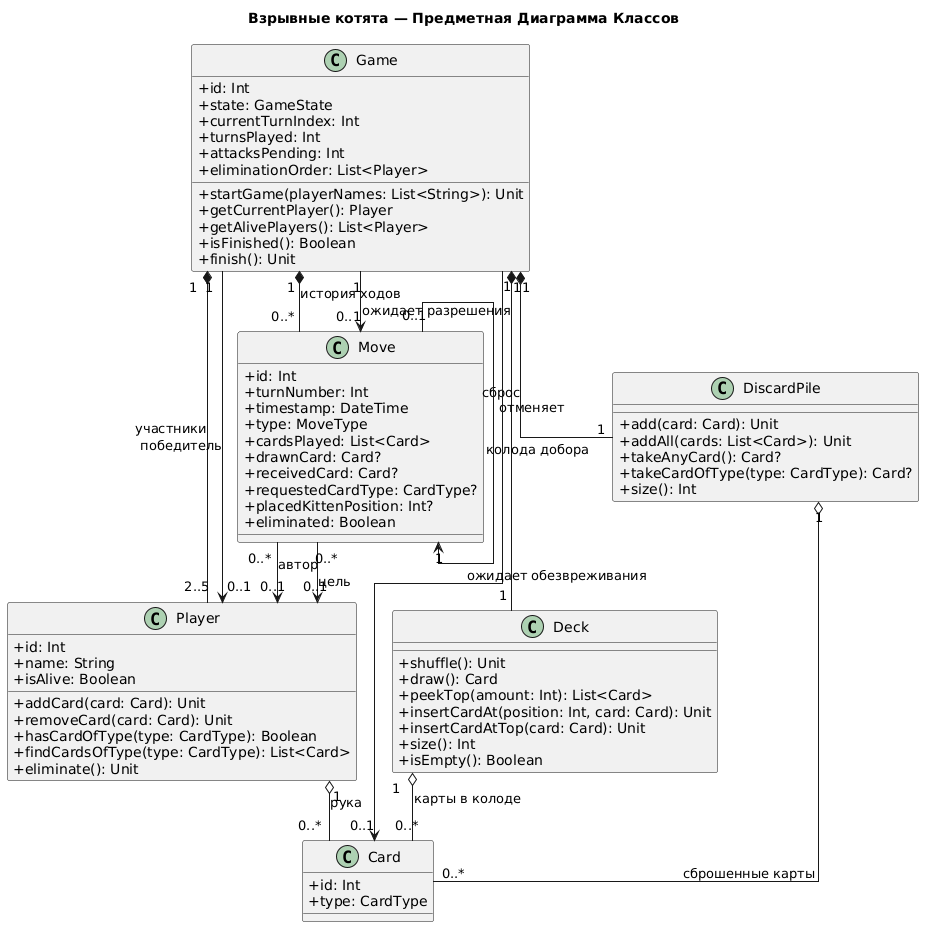

The diagram above was rendered by PlantUML. Its source (embedded in the PNG):
@startuml
skinparam classAttributeIconSize 0
skinparam linetype ortho
title Взрывные котята — Предметная Диаграмма Классов


' ================= КАРТА =================
class Card {
    +id: Int
    +type: CardType
}

' ================= ИГРОК =================
class Player {
    +id: Int
    +name: String
    +isAlive: Boolean
    +addCard(card: Card): Unit
    +removeCard(card: Card): Unit
    +hasCardOfType(type: CardType): Boolean
    +findCardsOfType(type: CardType): List<Card>
    +eliminate(): Unit
}

' ================= КОЛОДА И СБРОС =================
class Deck {
    +shuffle(): Unit
    +draw(): Card
    +peekTop(amount: Int): List<Card>
    +insertCardAt(position: Int, card: Card): Unit
    +insertCardAtTop(card: Card): Unit
    +size(): Int
    +isEmpty(): Boolean
}

class DiscardPile {
    +add(card: Card): Unit
    +addAll(cards: List<Card>): Unit
    +takeAnyCard(): Card?
    +takeCardOfType(type: CardType): Card?
    +size(): Int
}

' ================= ХОД =================
class Move {
    +id: Int
    +turnNumber: Int
    +timestamp: DateTime
    +type: MoveType
    +cardsPlayed: List<Card>
    +drawnCard: Card?
    +receivedCard: Card?
    +requestedCardType: CardType?
    +placedKittenPosition: Int?
    +eliminated: Boolean
}

' ================= ПАРТИЯ =================
class Game {
    +id: Int
    +state: GameState
    +currentTurnIndex: Int
    +turnsPlayed: Int
    +attacksPending: Int
    +eliminationOrder: List<Player>
    +startGame(playerNames: List<String>): Unit
    +getCurrentPlayer(): Player
    +getAlivePlayers(): List<Player>
    +isFinished(): Boolean
    +finish(): Unit
}

' ================= СВЯЗИ =================
Game "1" *-- "2..5" Player : участники
Game "1" *-- "1" Deck : колода добора
Game "1" *-- "1" DiscardPile : сброс
Game "1" *-- "0..*" Move : история ходов

Player "1" o-- "0..*" Card : рука
Deck "1" o-- "0..*" Card : карты в колоде
DiscardPile "1" o-- "0..*" Card : сброшенные карты

Move "0..*" --> "0..1" Player : автор
Move "0..*" --> "0..1" Player : цель
Move "0..1" --> "1" Move : отменяет

Game "1" --> "0..1" Player : победитель
Game "1" --> "0..1" Move : ожидает разрешения
Game "1" --> "0..1" Card : ожидает обезвреживания
@enduml